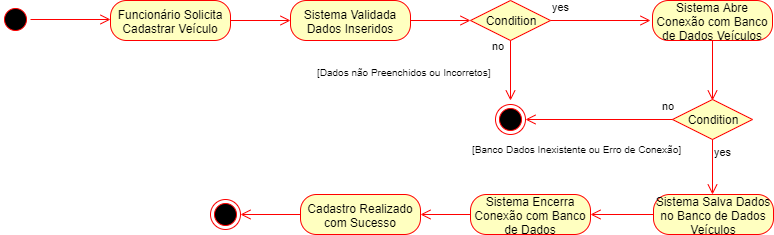

The diagram above was exported from draw.io. Its source (the exported page's mxGraphModel, read from the mxfile embedded in the PNG):
<mxGraphModel dx="984" dy="349" grid="1" gridSize="10" guides="1" tooltips="1" connect="1" arrows="1" fold="1" page="1" pageScale="1" pageWidth="1169" pageHeight="827" math="0" shadow="0">
  <root>
    <mxCell id="0" />
    <mxCell id="1" parent="0" />
    <mxCell id="mgFNoGiIyhNgD3u2KVaB-1" value="" style="ellipse;html=1;shape=startState;fillColor=#000000;strokeColor=#ff0000;" parent="1" vertex="1">
      <mxGeometry x="80" y="40" width="30" height="30" as="geometry" />
    </mxCell>
    <mxCell id="mgFNoGiIyhNgD3u2KVaB-2" value="" style="edgeStyle=orthogonalEdgeStyle;html=1;verticalAlign=bottom;endArrow=open;endSize=8;strokeColor=#ff0000;" parent="1" source="mgFNoGiIyhNgD3u2KVaB-1" edge="1">
      <mxGeometry relative="1" as="geometry">
        <mxPoint x="190" y="55" as="targetPoint" />
      </mxGeometry>
    </mxCell>
    <mxCell id="mgFNoGiIyhNgD3u2KVaB-3" value="Funcionário Solicita Cadastrar Veículo" style="rounded=1;whiteSpace=wrap;html=1;arcSize=40;fontColor=#000000;fillColor=#ffffc0;strokeColor=#ff0000;" parent="1" vertex="1">
      <mxGeometry x="190" y="36" width="120" height="40" as="geometry" />
    </mxCell>
    <mxCell id="mgFNoGiIyhNgD3u2KVaB-4" value="" style="edgeStyle=orthogonalEdgeStyle;html=1;verticalAlign=bottom;endArrow=open;endSize=8;strokeColor=#ff0000;" parent="1" source="mgFNoGiIyhNgD3u2KVaB-3" edge="1">
      <mxGeometry relative="1" as="geometry">
        <mxPoint x="370" y="56" as="targetPoint" />
      </mxGeometry>
    </mxCell>
    <mxCell id="mgFNoGiIyhNgD3u2KVaB-5" value="Sistema Validada Dados Inseridos" style="rounded=1;whiteSpace=wrap;html=1;arcSize=40;fontColor=#000000;fillColor=#ffffc0;strokeColor=#ff0000;" parent="1" vertex="1">
      <mxGeometry x="370" y="36" width="120" height="40" as="geometry" />
    </mxCell>
    <mxCell id="mgFNoGiIyhNgD3u2KVaB-6" value="" style="edgeStyle=orthogonalEdgeStyle;html=1;verticalAlign=bottom;endArrow=open;endSize=8;strokeColor=#ff0000;" parent="1" edge="1">
      <mxGeometry relative="1" as="geometry">
        <mxPoint x="550" y="56" as="targetPoint" />
        <mxPoint x="490" y="56" as="sourcePoint" />
      </mxGeometry>
    </mxCell>
    <mxCell id="mgFNoGiIyhNgD3u2KVaB-7" value="Condition" style="rhombus;whiteSpace=wrap;html=1;fillColor=#ffffc0;strokeColor=#ff0000;" parent="1" vertex="1">
      <mxGeometry x="550" y="36" width="80" height="40" as="geometry" />
    </mxCell>
    <mxCell id="mgFNoGiIyhNgD3u2KVaB-8" value="no" style="edgeStyle=orthogonalEdgeStyle;html=1;align=left;verticalAlign=bottom;endArrow=open;endSize=8;strokeColor=#ff0000;" parent="1" source="mgFNoGiIyhNgD3u2KVaB-7" edge="1">
      <mxGeometry x="-1" y="-69" relative="1" as="geometry">
        <mxPoint x="730" y="56" as="targetPoint" />
        <mxPoint x="-60" y="-35" as="offset" />
      </mxGeometry>
    </mxCell>
    <mxCell id="mgFNoGiIyhNgD3u2KVaB-9" value="yes" style="edgeStyle=orthogonalEdgeStyle;html=1;align=left;verticalAlign=top;endArrow=open;endSize=8;strokeColor=#ff0000;" parent="1" source="mgFNoGiIyhNgD3u2KVaB-7" edge="1">
      <mxGeometry x="-1" y="61" relative="1" as="geometry">
        <mxPoint x="590" y="136" as="targetPoint" />
        <mxPoint x="-21" y="-46" as="offset" />
      </mxGeometry>
    </mxCell>
    <mxCell id="mgFNoGiIyhNgD3u2KVaB-10" value="" style="ellipse;html=1;shape=endState;fillColor=#000000;strokeColor=#ff0000;" parent="1" vertex="1">
      <mxGeometry x="575" y="140" width="30" height="30" as="geometry" />
    </mxCell>
    <mxCell id="mgFNoGiIyhNgD3u2KVaB-11" value="Sistema Abre Conexão com Banco de Dados Veículos" style="rounded=1;whiteSpace=wrap;html=1;arcSize=40;fontColor=#000000;fillColor=#ffffc0;strokeColor=#ff0000;" parent="1" vertex="1">
      <mxGeometry x="732" y="36" width="120" height="40" as="geometry" />
    </mxCell>
    <mxCell id="mgFNoGiIyhNgD3u2KVaB-12" value="" style="edgeStyle=orthogonalEdgeStyle;html=1;verticalAlign=bottom;endArrow=open;endSize=8;strokeColor=#ff0000;" parent="1" source="mgFNoGiIyhNgD3u2KVaB-11" edge="1">
      <mxGeometry relative="1" as="geometry">
        <mxPoint x="792" y="136" as="targetPoint" />
      </mxGeometry>
    </mxCell>
    <mxCell id="mgFNoGiIyhNgD3u2KVaB-15" value="Condition" style="rhombus;whiteSpace=wrap;html=1;fillColor=#ffffc0;strokeColor=#ff0000;" parent="1" vertex="1">
      <mxGeometry x="752" y="135" width="80" height="40" as="geometry" />
    </mxCell>
    <mxCell id="mgFNoGiIyhNgD3u2KVaB-16" value="no" style="edgeStyle=orthogonalEdgeStyle;html=1;align=left;verticalAlign=bottom;endArrow=open;endSize=8;strokeColor=#ff0000;entryX=1;entryY=0.5;entryDx=0;entryDy=0;" parent="1" source="mgFNoGiIyhNgD3u2KVaB-15" target="mgFNoGiIyhNgD3u2KVaB-10" edge="1">
      <mxGeometry x="-0.8367" y="-5" relative="1" as="geometry">
        <mxPoint x="921" y="172" as="targetPoint" />
        <mxPoint as="offset" />
      </mxGeometry>
    </mxCell>
    <mxCell id="mgFNoGiIyhNgD3u2KVaB-17" value="yes" style="edgeStyle=orthogonalEdgeStyle;html=1;align=left;verticalAlign=top;endArrow=open;endSize=8;strokeColor=#ff0000;" parent="1" source="mgFNoGiIyhNgD3u2KVaB-15" edge="1">
      <mxGeometry x="-1" relative="1" as="geometry">
        <mxPoint x="792" y="230" as="targetPoint" />
      </mxGeometry>
    </mxCell>
    <mxCell id="mgFNoGiIyhNgD3u2KVaB-18" value="&lt;font style=&quot;font-size: 10px&quot;&gt;[Banco Dados Inexistente ou Erro de Conexão]&lt;/font&gt;" style="text;html=1;resizable=0;points=[];autosize=1;align=left;verticalAlign=top;spacingTop=-4;" parent="1" vertex="1">
      <mxGeometry x="550" y="175" width="220" height="20" as="geometry" />
    </mxCell>
    <mxCell id="mgFNoGiIyhNgD3u2KVaB-19" value="&lt;font style=&quot;font-size: 10px&quot;&gt;[Dados não Preenchidos ou Incorretos]&lt;/font&gt;" style="text;html=1;resizable=0;points=[];autosize=1;align=left;verticalAlign=top;spacingTop=-4;" parent="1" vertex="1">
      <mxGeometry x="395" y="98" width="190" height="20" as="geometry" />
    </mxCell>
    <mxCell id="mgFNoGiIyhNgD3u2KVaB-20" value="Sistema Salva Dados no Banco de Dados Veículos" style="rounded=1;whiteSpace=wrap;html=1;arcSize=40;fontColor=#000000;fillColor=#ffffc0;strokeColor=#ff0000;" parent="1" vertex="1">
      <mxGeometry x="733" y="230" width="120" height="40" as="geometry" />
    </mxCell>
    <mxCell id="mgFNoGiIyhNgD3u2KVaB-21" value="" style="edgeStyle=orthogonalEdgeStyle;html=1;verticalAlign=bottom;endArrow=open;endSize=8;strokeColor=#ff0000;" parent="1" source="mgFNoGiIyhNgD3u2KVaB-20" edge="1">
      <mxGeometry relative="1" as="geometry">
        <mxPoint x="670" y="250" as="targetPoint" />
      </mxGeometry>
    </mxCell>
    <mxCell id="mgFNoGiIyhNgD3u2KVaB-22" value="Sistema Encerra Conexão com Banco de Dados" style="rounded=1;whiteSpace=wrap;html=1;arcSize=40;fontColor=#000000;fillColor=#ffffc0;strokeColor=#ff0000;" parent="1" vertex="1">
      <mxGeometry x="550" y="230" width="120" height="40" as="geometry" />
    </mxCell>
    <mxCell id="mgFNoGiIyhNgD3u2KVaB-23" value="" style="edgeStyle=orthogonalEdgeStyle;html=1;verticalAlign=bottom;endArrow=open;endSize=8;strokeColor=#ff0000;" parent="1" source="mgFNoGiIyhNgD3u2KVaB-22" edge="1">
      <mxGeometry relative="1" as="geometry">
        <mxPoint x="500" y="250" as="targetPoint" />
      </mxGeometry>
    </mxCell>
    <mxCell id="mgFNoGiIyhNgD3u2KVaB-24" value="Cadastro Realizado com Sucesso" style="rounded=1;whiteSpace=wrap;html=1;arcSize=40;fontColor=#000000;fillColor=#ffffc0;strokeColor=#ff0000;" parent="1" vertex="1">
      <mxGeometry x="380" y="230" width="120" height="40" as="geometry" />
    </mxCell>
    <mxCell id="mgFNoGiIyhNgD3u2KVaB-25" value="" style="edgeStyle=orthogonalEdgeStyle;html=1;verticalAlign=bottom;endArrow=open;endSize=8;strokeColor=#ff0000;" parent="1" source="mgFNoGiIyhNgD3u2KVaB-24" edge="1">
      <mxGeometry relative="1" as="geometry">
        <mxPoint x="320" y="250" as="targetPoint" />
      </mxGeometry>
    </mxCell>
    <mxCell id="mgFNoGiIyhNgD3u2KVaB-26" value="" style="ellipse;html=1;shape=endState;fillColor=#000000;strokeColor=#ff0000;" parent="1" vertex="1">
      <mxGeometry x="290" y="235" width="30" height="30" as="geometry" />
    </mxCell>
  </root>
</mxGraphModel>